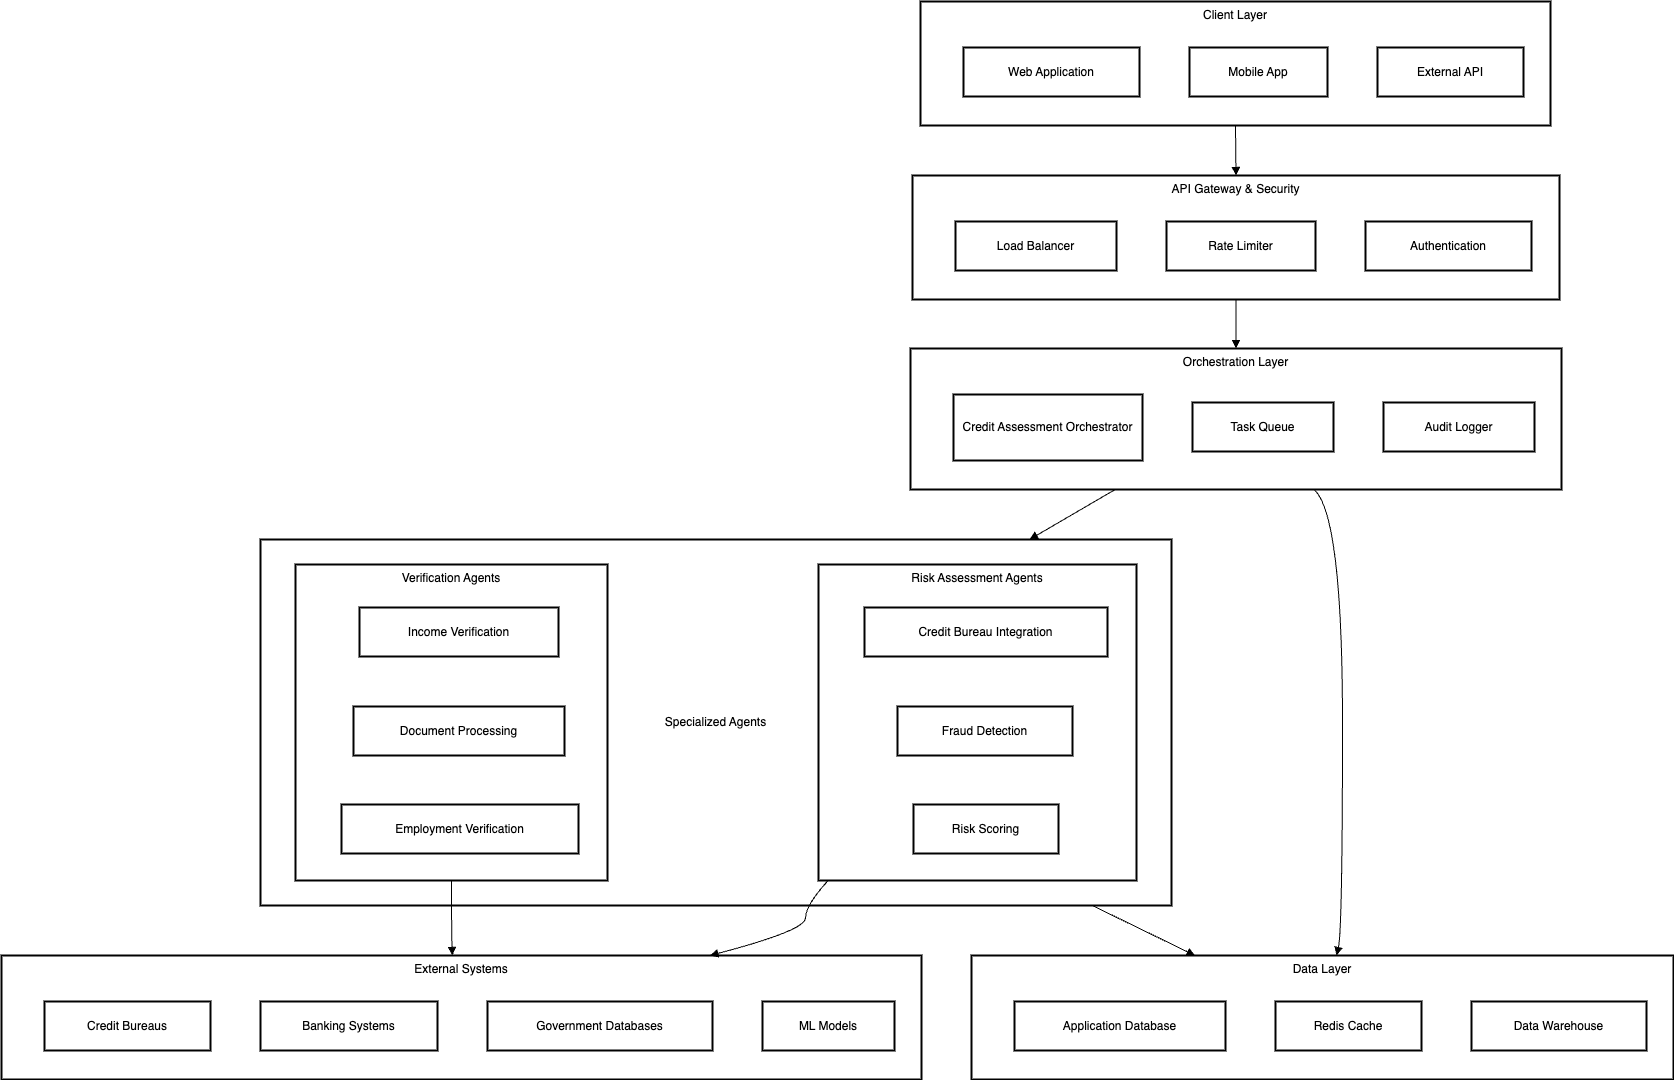

The diagram above was exported from draw.io. Its source (the exported page's mxGraphModel, read from the mxfile embedded in the PNG):
<mxGraphModel dx="1810" dy="995" grid="1" gridSize="10" guides="1" tooltips="1" connect="1" arrows="1" fold="1" page="1" pageScale="1" pageWidth="850" pageHeight="1100" math="0" shadow="0">
  <root>
    <mxCell id="0" />
    <mxCell id="1" parent="0" />
    <mxCell id="ZkCtJkVx2ylYpCP-pdCE-1" value="Data Layer" style="whiteSpace=wrap;strokeWidth=2;verticalAlign=top;" vertex="1" parent="1">
      <mxGeometry x="990" y="974" width="702" height="124" as="geometry" />
    </mxCell>
    <mxCell id="ZkCtJkVx2ylYpCP-pdCE-2" value="Application Database" style="whiteSpace=wrap;strokeWidth=2;" vertex="1" parent="ZkCtJkVx2ylYpCP-pdCE-1">
      <mxGeometry x="43" y="46" width="211" height="49" as="geometry" />
    </mxCell>
    <mxCell id="ZkCtJkVx2ylYpCP-pdCE-3" value="Redis Cache" style="whiteSpace=wrap;strokeWidth=2;" vertex="1" parent="ZkCtJkVx2ylYpCP-pdCE-1">
      <mxGeometry x="304" y="46" width="146" height="49" as="geometry" />
    </mxCell>
    <mxCell id="ZkCtJkVx2ylYpCP-pdCE-4" value="Data Warehouse" style="whiteSpace=wrap;strokeWidth=2;" vertex="1" parent="ZkCtJkVx2ylYpCP-pdCE-1">
      <mxGeometry x="500" y="46" width="175" height="49" as="geometry" />
    </mxCell>
    <mxCell id="ZkCtJkVx2ylYpCP-pdCE-5" value="External Systems" style="whiteSpace=wrap;strokeWidth=2;verticalAlign=top;" vertex="1" parent="1">
      <mxGeometry x="20" y="974" width="920" height="124" as="geometry" />
    </mxCell>
    <mxCell id="ZkCtJkVx2ylYpCP-pdCE-6" value="Credit Bureaus" style="whiteSpace=wrap;strokeWidth=2;" vertex="1" parent="ZkCtJkVx2ylYpCP-pdCE-5">
      <mxGeometry x="43" y="46" width="166" height="49" as="geometry" />
    </mxCell>
    <mxCell id="ZkCtJkVx2ylYpCP-pdCE-7" value="Banking Systems" style="whiteSpace=wrap;strokeWidth=2;" vertex="1" parent="ZkCtJkVx2ylYpCP-pdCE-5">
      <mxGeometry x="259" y="46" width="177" height="49" as="geometry" />
    </mxCell>
    <mxCell id="ZkCtJkVx2ylYpCP-pdCE-8" value="Government Databases" style="whiteSpace=wrap;strokeWidth=2;" vertex="1" parent="ZkCtJkVx2ylYpCP-pdCE-5">
      <mxGeometry x="486" y="46" width="225" height="49" as="geometry" />
    </mxCell>
    <mxCell id="ZkCtJkVx2ylYpCP-pdCE-9" value="ML Models" style="whiteSpace=wrap;strokeWidth=2;" vertex="1" parent="ZkCtJkVx2ylYpCP-pdCE-5">
      <mxGeometry x="761" y="46" width="132" height="49" as="geometry" />
    </mxCell>
    <mxCell id="ZkCtJkVx2ylYpCP-pdCE-10" value="Specialized Agents" style="whiteSpace=wrap;strokeWidth=2;" vertex="1" parent="1">
      <mxGeometry x="279" y="558" width="911" height="366" as="geometry" />
    </mxCell>
    <mxCell id="ZkCtJkVx2ylYpCP-pdCE-11" value="Risk Assessment Agents" style="whiteSpace=wrap;strokeWidth=2;verticalAlign=top;" vertex="1" parent="1">
      <mxGeometry x="837" y="583" width="318" height="316" as="geometry" />
    </mxCell>
    <mxCell id="ZkCtJkVx2ylYpCP-pdCE-12" value="Credit Bureau Integration" style="whiteSpace=wrap;strokeWidth=2;" vertex="1" parent="ZkCtJkVx2ylYpCP-pdCE-11">
      <mxGeometry x="46" y="43" width="243" height="49" as="geometry" />
    </mxCell>
    <mxCell id="ZkCtJkVx2ylYpCP-pdCE-13" value="Fraud Detection" style="whiteSpace=wrap;strokeWidth=2;" vertex="1" parent="ZkCtJkVx2ylYpCP-pdCE-11">
      <mxGeometry x="79" y="142" width="175" height="49" as="geometry" />
    </mxCell>
    <mxCell id="ZkCtJkVx2ylYpCP-pdCE-14" value="Risk Scoring" style="whiteSpace=wrap;strokeWidth=2;" vertex="1" parent="ZkCtJkVx2ylYpCP-pdCE-11">
      <mxGeometry x="95" y="240" width="145" height="49" as="geometry" />
    </mxCell>
    <mxCell id="ZkCtJkVx2ylYpCP-pdCE-15" value="Verification Agents" style="whiteSpace=wrap;strokeWidth=2;verticalAlign=top;" vertex="1" parent="1">
      <mxGeometry x="314" y="583" width="312" height="316" as="geometry" />
    </mxCell>
    <mxCell id="ZkCtJkVx2ylYpCP-pdCE-16" value="Income Verification" style="whiteSpace=wrap;strokeWidth=2;" vertex="1" parent="ZkCtJkVx2ylYpCP-pdCE-15">
      <mxGeometry x="64" y="43" width="199" height="49" as="geometry" />
    </mxCell>
    <mxCell id="ZkCtJkVx2ylYpCP-pdCE-17" value="Document Processing" style="whiteSpace=wrap;strokeWidth=2;" vertex="1" parent="ZkCtJkVx2ylYpCP-pdCE-15">
      <mxGeometry x="58" y="142" width="211" height="49" as="geometry" />
    </mxCell>
    <mxCell id="ZkCtJkVx2ylYpCP-pdCE-18" value="Employment Verification" style="whiteSpace=wrap;strokeWidth=2;" vertex="1" parent="ZkCtJkVx2ylYpCP-pdCE-15">
      <mxGeometry x="46" y="240" width="237" height="49" as="geometry" />
    </mxCell>
    <mxCell id="ZkCtJkVx2ylYpCP-pdCE-19" value="Orchestration Layer" style="whiteSpace=wrap;strokeWidth=2;verticalAlign=top;" vertex="1" parent="1">
      <mxGeometry x="929" y="367" width="651" height="141" as="geometry" />
    </mxCell>
    <mxCell id="ZkCtJkVx2ylYpCP-pdCE-20" value="Credit Assessment Orchestrator" style="whiteSpace=wrap;strokeWidth=2;" vertex="1" parent="ZkCtJkVx2ylYpCP-pdCE-19">
      <mxGeometry x="43" y="46" width="189" height="66" as="geometry" />
    </mxCell>
    <mxCell id="ZkCtJkVx2ylYpCP-pdCE-21" value="Task Queue" style="whiteSpace=wrap;strokeWidth=2;" vertex="1" parent="ZkCtJkVx2ylYpCP-pdCE-19">
      <mxGeometry x="282" y="54" width="141" height="49" as="geometry" />
    </mxCell>
    <mxCell id="ZkCtJkVx2ylYpCP-pdCE-22" value="Audit Logger" style="whiteSpace=wrap;strokeWidth=2;" vertex="1" parent="ZkCtJkVx2ylYpCP-pdCE-19">
      <mxGeometry x="473" y="54" width="151" height="49" as="geometry" />
    </mxCell>
    <mxCell id="ZkCtJkVx2ylYpCP-pdCE-23" value="API Gateway &amp; Security" style="whiteSpace=wrap;strokeWidth=2;verticalAlign=top;" vertex="1" parent="1">
      <mxGeometry x="931" y="194" width="647" height="124" as="geometry" />
    </mxCell>
    <mxCell id="ZkCtJkVx2ylYpCP-pdCE-24" value="Load Balancer" style="whiteSpace=wrap;strokeWidth=2;" vertex="1" parent="ZkCtJkVx2ylYpCP-pdCE-23">
      <mxGeometry x="43" y="46" width="161" height="49" as="geometry" />
    </mxCell>
    <mxCell id="ZkCtJkVx2ylYpCP-pdCE-25" value="Rate Limiter" style="whiteSpace=wrap;strokeWidth=2;" vertex="1" parent="ZkCtJkVx2ylYpCP-pdCE-23">
      <mxGeometry x="254" y="46" width="149" height="49" as="geometry" />
    </mxCell>
    <mxCell id="ZkCtJkVx2ylYpCP-pdCE-26" value="Authentication" style="whiteSpace=wrap;strokeWidth=2;" vertex="1" parent="ZkCtJkVx2ylYpCP-pdCE-23">
      <mxGeometry x="453" y="46" width="166" height="49" as="geometry" />
    </mxCell>
    <mxCell id="ZkCtJkVx2ylYpCP-pdCE-27" value="Client Layer" style="whiteSpace=wrap;strokeWidth=2;verticalAlign=top;" vertex="1" parent="1">
      <mxGeometry x="939" y="20" width="630" height="124" as="geometry" />
    </mxCell>
    <mxCell id="ZkCtJkVx2ylYpCP-pdCE-28" value="Web Application" style="whiteSpace=wrap;strokeWidth=2;" vertex="1" parent="ZkCtJkVx2ylYpCP-pdCE-27">
      <mxGeometry x="43" y="46" width="176" height="49" as="geometry" />
    </mxCell>
    <mxCell id="ZkCtJkVx2ylYpCP-pdCE-29" value="Mobile App" style="whiteSpace=wrap;strokeWidth=2;" vertex="1" parent="ZkCtJkVx2ylYpCP-pdCE-27">
      <mxGeometry x="269" y="46" width="138" height="49" as="geometry" />
    </mxCell>
    <mxCell id="ZkCtJkVx2ylYpCP-pdCE-30" value="External API" style="whiteSpace=wrap;strokeWidth=2;" vertex="1" parent="ZkCtJkVx2ylYpCP-pdCE-27">
      <mxGeometry x="457" y="46" width="146" height="49" as="geometry" />
    </mxCell>
    <mxCell id="ZkCtJkVx2ylYpCP-pdCE-31" value="" style="curved=1;startArrow=none;endArrow=block;exitX=0.5;exitY=1;entryX=0.5;entryY=0;rounded=0;" edge="1" parent="1" source="ZkCtJkVx2ylYpCP-pdCE-27" target="ZkCtJkVx2ylYpCP-pdCE-23">
      <mxGeometry relative="1" as="geometry">
        <Array as="points" />
      </mxGeometry>
    </mxCell>
    <mxCell id="ZkCtJkVx2ylYpCP-pdCE-32" value="" style="curved=1;startArrow=none;endArrow=block;exitX=0.5;exitY=0.99;entryX=0.5;entryY=0;rounded=0;" edge="1" parent="1" source="ZkCtJkVx2ylYpCP-pdCE-23" target="ZkCtJkVx2ylYpCP-pdCE-19">
      <mxGeometry relative="1" as="geometry">
        <Array as="points" />
      </mxGeometry>
    </mxCell>
    <mxCell id="ZkCtJkVx2ylYpCP-pdCE-33" value="" style="curved=1;startArrow=none;endArrow=block;rounded=0;" edge="1" parent="1" source="ZkCtJkVx2ylYpCP-pdCE-19" target="ZkCtJkVx2ylYpCP-pdCE-10">
      <mxGeometry relative="1" as="geometry">
        <Array as="points" />
      </mxGeometry>
    </mxCell>
    <mxCell id="ZkCtJkVx2ylYpCP-pdCE-34" value="" style="curved=1;startArrow=none;endArrow=block;exitX=0.5;exitY=1;entryX=0.49;entryY=0;rounded=0;" edge="1" parent="1" source="ZkCtJkVx2ylYpCP-pdCE-15" target="ZkCtJkVx2ylYpCP-pdCE-5">
      <mxGeometry relative="1" as="geometry">
        <Array as="points">
          <mxPoint x="470" y="949" />
        </Array>
      </mxGeometry>
    </mxCell>
    <mxCell id="ZkCtJkVx2ylYpCP-pdCE-35" value="" style="curved=1;startArrow=none;endArrow=block;exitX=0.03;exitY=1;entryX=0.77;entryY=0;rounded=0;" edge="1" parent="1" source="ZkCtJkVx2ylYpCP-pdCE-11" target="ZkCtJkVx2ylYpCP-pdCE-5">
      <mxGeometry relative="1" as="geometry">
        <Array as="points">
          <mxPoint x="824" y="924" />
          <mxPoint x="824" y="949" />
        </Array>
      </mxGeometry>
    </mxCell>
    <mxCell id="ZkCtJkVx2ylYpCP-pdCE-36" value="" style="curved=1;startArrow=none;endArrow=block;rounded=0;" edge="1" parent="1" source="ZkCtJkVx2ylYpCP-pdCE-10" target="ZkCtJkVx2ylYpCP-pdCE-1">
      <mxGeometry relative="1" as="geometry">
        <Array as="points" />
      </mxGeometry>
    </mxCell>
    <mxCell id="ZkCtJkVx2ylYpCP-pdCE-37" value="" style="curved=1;startArrow=none;endArrow=block;exitX=0.62;exitY=1;entryX=0.52;entryY=0;rounded=0;" edge="1" parent="1" source="ZkCtJkVx2ylYpCP-pdCE-19" target="ZkCtJkVx2ylYpCP-pdCE-1">
      <mxGeometry relative="1" as="geometry">
        <Array as="points">
          <mxPoint x="1361" y="533" />
          <mxPoint x="1361" y="949" />
        </Array>
      </mxGeometry>
    </mxCell>
  </root>
</mxGraphModel>